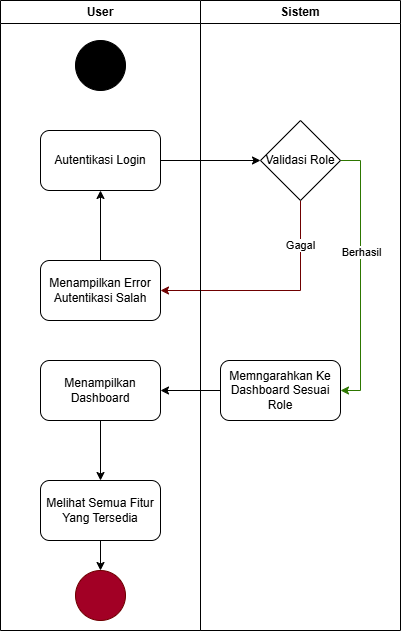

The diagram above was exported from draw.io. Its source (the exported page's mxGraphModel, read from the mxfile embedded in the PNG):
<mxGraphModel dx="868" dy="522" grid="1" gridSize="10" guides="1" tooltips="1" connect="1" arrows="1" fold="1" page="1" pageScale="1" pageWidth="850" pageHeight="1100" math="0" shadow="0">
  <root>
    <mxCell id="0" />
    <mxCell id="1" parent="0" />
    <mxCell id="BJYIOXwXYKA9OhAVZvi--1" value="" style="ellipse;whiteSpace=wrap;html=1;aspect=fixed;fillColor=#000000;" vertex="1" parent="1">
      <mxGeometry x="95" y="100" width="50" height="50" as="geometry" />
    </mxCell>
    <mxCell id="SIpRCvINqX3E_Eqg3o4d-2" style="edgeStyle=orthogonalEdgeStyle;rounded=0;orthogonalLoop=1;jettySize=auto;html=1;exitX=1;exitY=0.5;exitDx=0;exitDy=0;entryX=0;entryY=0.5;entryDx=0;entryDy=0;" edge="1" parent="1" source="BJYIOXwXYKA9OhAVZvi--2" target="BJYIOXwXYKA9OhAVZvi--3">
      <mxGeometry relative="1" as="geometry" />
    </mxCell>
    <mxCell id="BJYIOXwXYKA9OhAVZvi--2" value="Autentikasi Login" style="rounded=1;whiteSpace=wrap;html=1;" vertex="1" parent="1">
      <mxGeometry x="60" y="190" width="120" height="60" as="geometry" />
    </mxCell>
    <mxCell id="SIpRCvINqX3E_Eqg3o4d-3" style="edgeStyle=orthogonalEdgeStyle;rounded=0;orthogonalLoop=1;jettySize=auto;html=1;exitX=1;exitY=0.5;exitDx=0;exitDy=0;entryX=1;entryY=0.5;entryDx=0;entryDy=0;fillColor=#60a917;strokeColor=#2D7600;" edge="1" parent="1" source="BJYIOXwXYKA9OhAVZvi--3" target="BJYIOXwXYKA9OhAVZvi--4">
      <mxGeometry relative="1" as="geometry" />
    </mxCell>
    <mxCell id="SIpRCvINqX3E_Eqg3o4d-7" value="Berhasil" style="edgeLabel;html=1;align=center;verticalAlign=middle;resizable=0;points=[];" vertex="1" connectable="0" parent="SIpRCvINqX3E_Eqg3o4d-3">
      <mxGeometry x="-0.1728" y="1" relative="1" as="geometry">
        <mxPoint as="offset" />
      </mxGeometry>
    </mxCell>
    <mxCell id="SIpRCvINqX3E_Eqg3o4d-4" style="edgeStyle=orthogonalEdgeStyle;rounded=0;orthogonalLoop=1;jettySize=auto;html=1;exitX=0.5;exitY=1;exitDx=0;exitDy=0;entryX=1;entryY=0.5;entryDx=0;entryDy=0;fillColor=#a20025;strokeColor=#6F0000;" edge="1" parent="1" source="BJYIOXwXYKA9OhAVZvi--3" target="SIpRCvINqX3E_Eqg3o4d-5">
      <mxGeometry relative="1" as="geometry">
        <mxPoint x="120" y="320" as="targetPoint" />
      </mxGeometry>
    </mxCell>
    <mxCell id="SIpRCvINqX3E_Eqg3o4d-6" value="Gagal" style="edgeLabel;html=1;align=center;verticalAlign=middle;resizable=0;points=[];" vertex="1" connectable="0" parent="SIpRCvINqX3E_Eqg3o4d-4">
      <mxGeometry x="-0.6139" relative="1" as="geometry">
        <mxPoint as="offset" />
      </mxGeometry>
    </mxCell>
    <mxCell id="BJYIOXwXYKA9OhAVZvi--3" value="Validasi Role" style="rhombus;whiteSpace=wrap;html=1;" vertex="1" parent="1">
      <mxGeometry x="280" y="180" width="80" height="80" as="geometry" />
    </mxCell>
    <mxCell id="SIpRCvINqX3E_Eqg3o4d-9" value="" style="edgeStyle=orthogonalEdgeStyle;rounded=0;orthogonalLoop=1;jettySize=auto;html=1;" edge="1" parent="1" source="BJYIOXwXYKA9OhAVZvi--4" target="SIpRCvINqX3E_Eqg3o4d-8">
      <mxGeometry relative="1" as="geometry" />
    </mxCell>
    <mxCell id="BJYIOXwXYKA9OhAVZvi--4" value="Memngarahkan Ke Dashboard Sesuai Role" style="rounded=1;whiteSpace=wrap;html=1;" vertex="1" parent="1">
      <mxGeometry x="240" y="420" width="120" height="60" as="geometry" />
    </mxCell>
    <mxCell id="SIpRCvINqX3E_Eqg3o4d-10" style="edgeStyle=orthogonalEdgeStyle;rounded=0;orthogonalLoop=1;jettySize=auto;html=1;exitX=0.5;exitY=0;exitDx=0;exitDy=0;" edge="1" parent="1" source="SIpRCvINqX3E_Eqg3o4d-5" target="BJYIOXwXYKA9OhAVZvi--2">
      <mxGeometry relative="1" as="geometry" />
    </mxCell>
    <mxCell id="SIpRCvINqX3E_Eqg3o4d-5" value="Menampilkan Error Autentikasi Salah" style="rounded=1;whiteSpace=wrap;html=1;" vertex="1" parent="1">
      <mxGeometry x="60" y="320" width="120" height="60" as="geometry" />
    </mxCell>
    <mxCell id="SIpRCvINqX3E_Eqg3o4d-12" value="" style="edgeStyle=orthogonalEdgeStyle;rounded=0;orthogonalLoop=1;jettySize=auto;html=1;" edge="1" parent="1" source="SIpRCvINqX3E_Eqg3o4d-8" target="SIpRCvINqX3E_Eqg3o4d-11">
      <mxGeometry relative="1" as="geometry" />
    </mxCell>
    <mxCell id="SIpRCvINqX3E_Eqg3o4d-8" value="Menampilkan Dashboard" style="rounded=1;whiteSpace=wrap;html=1;" vertex="1" parent="1">
      <mxGeometry x="60" y="420" width="120" height="60" as="geometry" />
    </mxCell>
    <mxCell id="SIpRCvINqX3E_Eqg3o4d-14" style="edgeStyle=orthogonalEdgeStyle;rounded=0;orthogonalLoop=1;jettySize=auto;html=1;exitX=0.5;exitY=1;exitDx=0;exitDy=0;entryX=0.5;entryY=0;entryDx=0;entryDy=0;" edge="1" parent="1" source="SIpRCvINqX3E_Eqg3o4d-11" target="SIpRCvINqX3E_Eqg3o4d-13">
      <mxGeometry relative="1" as="geometry" />
    </mxCell>
    <mxCell id="SIpRCvINqX3E_Eqg3o4d-11" value="Melihat Semua Fitur Yang Tersedia" style="rounded=1;whiteSpace=wrap;html=1;" vertex="1" parent="1">
      <mxGeometry x="60" y="540" width="120" height="60" as="geometry" />
    </mxCell>
    <mxCell id="SIpRCvINqX3E_Eqg3o4d-13" value="" style="ellipse;whiteSpace=wrap;html=1;aspect=fixed;fillColor=#a20025;fontColor=#ffffff;strokeColor=#6F0000;" vertex="1" parent="1">
      <mxGeometry x="95" y="630" width="50" height="50" as="geometry" />
    </mxCell>
    <mxCell id="SIpRCvINqX3E_Eqg3o4d-15" value="User" style="swimlane;whiteSpace=wrap;html=1;" vertex="1" parent="1">
      <mxGeometry x="20" y="60" width="200" height="630" as="geometry" />
    </mxCell>
    <mxCell id="SIpRCvINqX3E_Eqg3o4d-16" value="Sistem" style="swimlane;whiteSpace=wrap;html=1;" vertex="1" parent="1">
      <mxGeometry x="220" y="60" width="200" height="630" as="geometry" />
    </mxCell>
  </root>
</mxGraphModel>